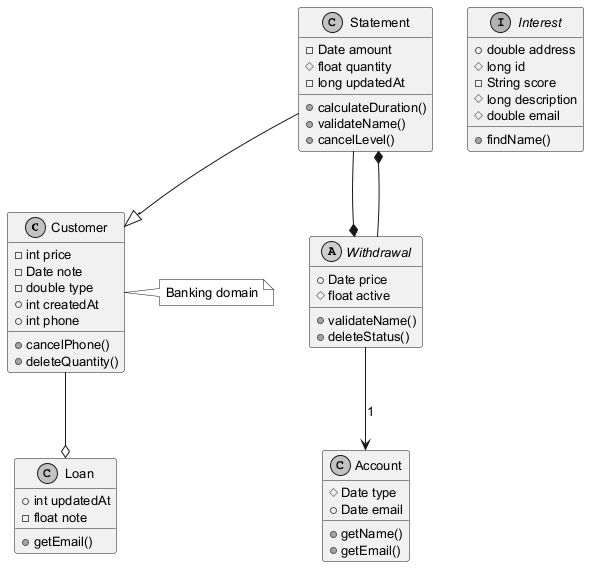

The diagram above was rendered by PlantUML. Its source (embedded in the PNG):
@startuml
skinparam monochrome true
skinparam defaultFontSize 13
class Customer {
  -int price
  -Date note
  -double type
  +int createdAt
  +int phone
  +cancelPhone()
  +deleteQuantity()
}
class Loan {
  +int updatedAt
  -float note
  +getEmail()
}
interface Interest {
  +double address
  #long id
  -String score
  #long description
  #double email
  +findName()
}
class Account {
  #Date type
  +Date email
  +getName()
  +getEmail()
}
class Statement {
  -Date amount
  #float quantity
  -long updatedAt
  +calculateDuration()
  +validateName()
  +cancelLevel()
}
abstract class Withdrawal {
  +Date price
  #float active
  +validateName()
  +deleteStatus()
}
Statement --* Withdrawal
Statement --|> Customer
Withdrawal --> Account : "1"
Withdrawal --* Statement
Customer --o Loan
note right of Customer : Banking domain
@enduml